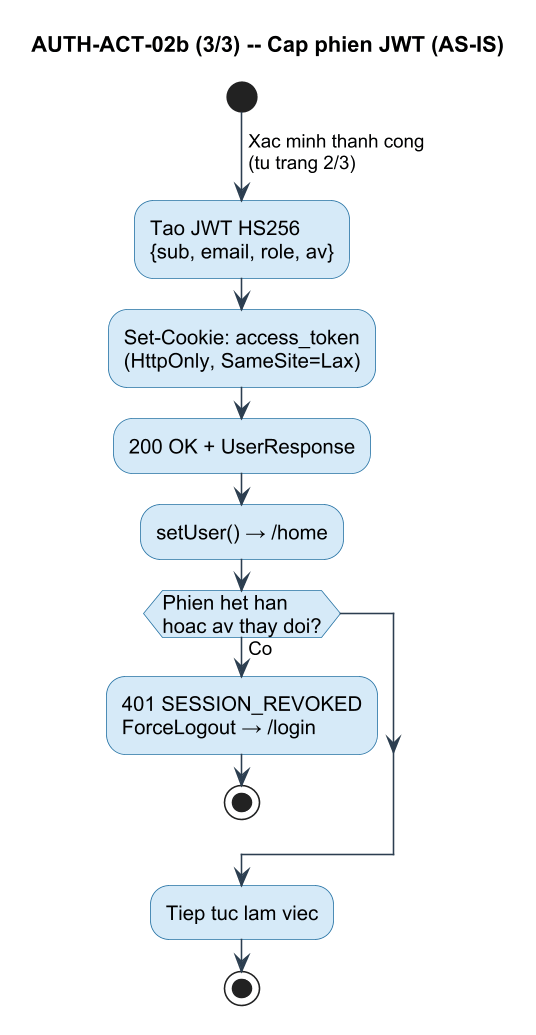

The diagram above was rendered by PlantUML. Its source (embedded in the PNG):
@startuml AUTH-ACT-02b-session
skinparam dpi 150
skinparam defaultFontName "Arial"
skinparam defaultFontSize 13
skinparam shadowing false
skinparam ActivityBackgroundColor #D6EAF8
skinparam ActivityBorderColor #2471A3
skinparam ActivityFontSize 13
skinparam ActivityFontName "Arial"
skinparam ArrowColor #2C3E50
skinparam ArrowFontSize 12
skinparam NoteBackgroundColor #FFF9C4
skinparam NoteBorderColor #D4AC0D

title AUTH-ACT-02b (3/3) -- Cap phien JWT (AS-IS)

start

-> Xac minh thanh cong\n(tu trang 2/3);

:Tao JWT HS256\n{sub, email, role, av};

:Set-Cookie: access_token\n(HttpOnly, SameSite=Lax);

:200 OK + UserResponse;

:setUser() → /home;

if (Phien het han\nhoac av thay doi?) then (Co)
  :401 SESSION_REVOKED\nForceLogout → /login;
  stop
endif

:Tiep tuc lam viec;

stop

@enduml